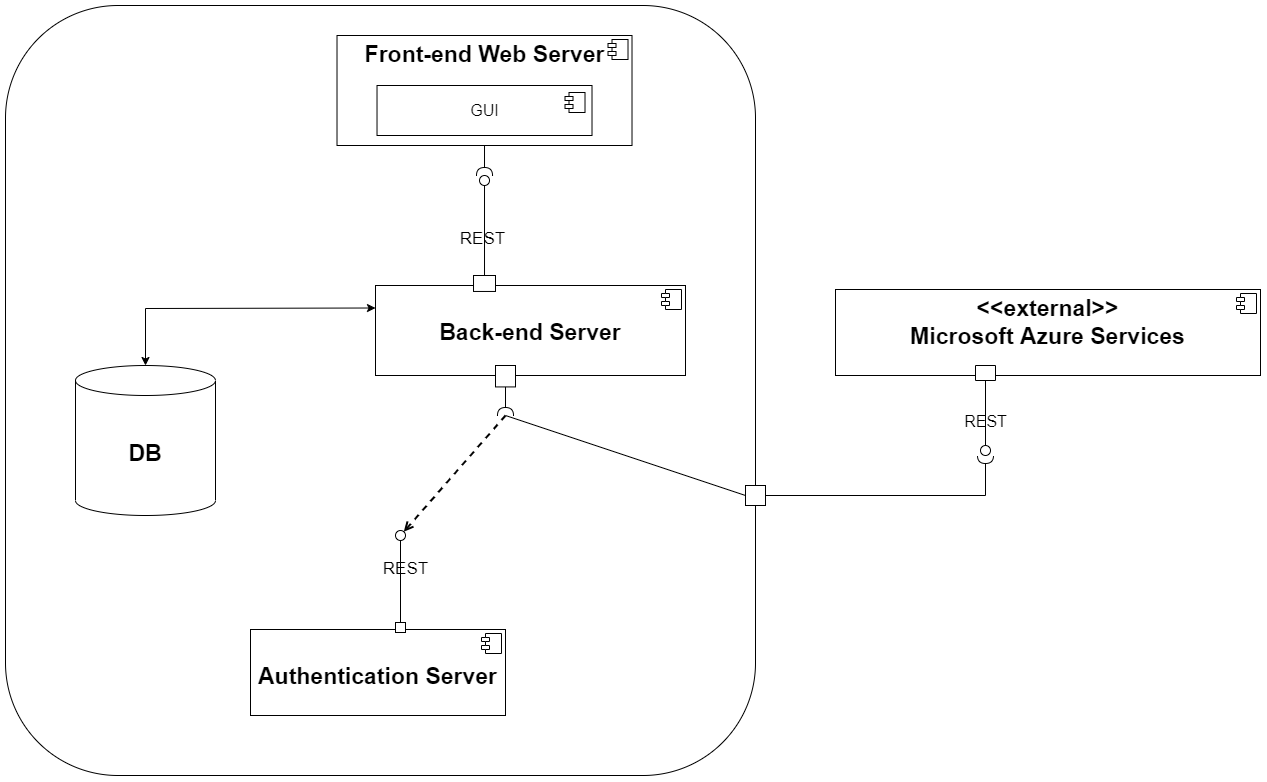

The diagram above was exported from draw.io. Its source (the exported page's mxGraphModel, read from the mxfile embedded in the PNG):
<mxGraphModel dx="1580" dy="952" grid="1" gridSize="10" guides="1" tooltips="1" connect="1" arrows="1" fold="1" page="1" pageScale="1" pageWidth="827" pageHeight="1169" background="none" math="0" shadow="0">
  <root>
    <mxCell id="0" />
    <mxCell id="1" parent="0" />
    <mxCell id="NZDj638J1EjzXSj-Jkun-3" value="&lt;h1&gt;&lt;br&gt;&lt;/h1&gt;" style="rounded=1;whiteSpace=wrap;html=1;align=center;labelPosition=center;verticalLabelPosition=middle;verticalAlign=middle;spacingTop=2;" vertex="1" parent="1">
      <mxGeometry x="140" y="520" width="750" height="770" as="geometry" />
    </mxCell>
    <mxCell id="rE0sHNUXfPRQsgwkyutA-3" value="&lt;p style=&quot;margin: 6px 0px 0px; text-align: center; font-size: 23px;&quot;&gt;&lt;b style=&quot;font-size: 23px;&quot;&gt;Front-end Web Server&lt;/b&gt;&lt;/p&gt;" style="align=left;overflow=fill;html=1;dropTarget=0;fontSize=23;" parent="1" vertex="1">
      <mxGeometry x="471.51" y="550" width="295" height="110" as="geometry" />
    </mxCell>
    <mxCell id="rE0sHNUXfPRQsgwkyutA-4" value="" style="shape=component;jettyWidth=8;jettyHeight=4;" parent="rE0sHNUXfPRQsgwkyutA-3" vertex="1">
      <mxGeometry x="1" width="20" height="20" relative="1" as="geometry">
        <mxPoint x="-24" y="4" as="offset" />
      </mxGeometry>
    </mxCell>
    <mxCell id="rE0sHNUXfPRQsgwkyutA-6" value="" style="rounded=0;orthogonalLoop=1;jettySize=auto;html=1;endArrow=halfCircle;endFill=0;endSize=6;strokeWidth=1;sketch=0;startArrow=none;exitX=0.5;exitY=1;exitDx=0;exitDy=0;" parent="1" source="rE0sHNUXfPRQsgwkyutA-3" target="NZDj638J1EjzXSj-Jkun-66" edge="1">
      <mxGeometry relative="1" as="geometry">
        <mxPoint x="753" y="620" as="sourcePoint" />
        <mxPoint x="748.1172510750562" y="693.9699475947484" as="targetPoint" />
      </mxGeometry>
    </mxCell>
    <mxCell id="rE0sHNUXfPRQsgwkyutA-10" value="&lt;font style=&quot;font-size: 16px;&quot;&gt;GUI&lt;/font&gt;" style="html=1;dropTarget=0;" parent="1" vertex="1">
      <mxGeometry x="511.52" y="600" width="214.99" height="50" as="geometry" />
    </mxCell>
    <mxCell id="rE0sHNUXfPRQsgwkyutA-11" value="" style="shape=module;jettyWidth=8;jettyHeight=4;" parent="rE0sHNUXfPRQsgwkyutA-10" vertex="1">
      <mxGeometry x="1" width="20" height="20" relative="1" as="geometry">
        <mxPoint x="-27" y="7" as="offset" />
      </mxGeometry>
    </mxCell>
    <mxCell id="rE0sHNUXfPRQsgwkyutA-96" value="&lt;p style=&quot;margin: 6px 0px 0px; text-align: center; font-size: 23px;&quot;&gt;&lt;b style=&quot;background-color: initial;&quot;&gt;&lt;br&gt;Authentication Server&lt;/b&gt;&lt;br&gt;&lt;/p&gt;&lt;p style=&quot;margin: 6px 0px 0px; text-align: center; font-size: 23px;&quot;&gt;&lt;b style=&quot;font-size: 23px;&quot;&gt;&lt;br style=&quot;font-size: 23px;&quot;&gt;&lt;/b&gt;&lt;/p&gt;" style="align=left;overflow=fill;html=1;dropTarget=0;fontSize=23;" parent="1" vertex="1">
      <mxGeometry x="385" y="1144" width="255" height="86" as="geometry" />
    </mxCell>
    <mxCell id="rE0sHNUXfPRQsgwkyutA-97" value="" style="shape=component;jettyWidth=8;jettyHeight=4;" parent="rE0sHNUXfPRQsgwkyutA-96" vertex="1">
      <mxGeometry x="1" width="20" height="20" relative="1" as="geometry">
        <mxPoint x="-24" y="4" as="offset" />
      </mxGeometry>
    </mxCell>
    <mxCell id="rE0sHNUXfPRQsgwkyutA-119" value="DB" style="shape=cylinder3;whiteSpace=wrap;html=1;boundedLbl=1;backgroundOutline=1;size=15;fontSize=23;fontStyle=1" parent="1" vertex="1">
      <mxGeometry x="210" y="880" width="140" height="150" as="geometry" />
    </mxCell>
    <mxCell id="rE0sHNUXfPRQsgwkyutA-240" value="" style="rounded=0;whiteSpace=wrap;html=1;" parent="1" vertex="1">
      <mxGeometry x="880" y="1000" width="20" height="20" as="geometry" />
    </mxCell>
    <mxCell id="rE0sHNUXfPRQsgwkyutA-245" value="" style="endArrow=none;html=1;rounded=0;labelBackgroundColor=none;fontSize=19;strokeColor=#000000;strokeWidth=2;" parent="1" edge="1">
      <mxGeometry width="50" height="50" relative="1" as="geometry">
        <mxPoint x="480" y="965" as="sourcePoint" />
        <mxPoint x="480" y="965" as="targetPoint" />
      </mxGeometry>
    </mxCell>
    <mxCell id="rE0sHNUXfPRQsgwkyutA-246" value="" style="endArrow=none;html=1;rounded=0;labelBackgroundColor=none;fontSize=7;strokeColor=#000000;strokeWidth=1;entryX=0;entryY=0.5;entryDx=0;entryDy=0;" parent="1" target="rE0sHNUXfPRQsgwkyutA-240" edge="1">
      <mxGeometry width="50" height="50" relative="1" as="geometry">
        <mxPoint x="640" y="930" as="sourcePoint" />
        <mxPoint x="1030" y="1007" as="targetPoint" />
      </mxGeometry>
    </mxCell>
    <mxCell id="rE0sHNUXfPRQsgwkyutA-249" value="" style="rounded=0;orthogonalLoop=1;jettySize=auto;html=1;endArrow=halfCircle;endFill=0;endSize=6;strokeWidth=1;sketch=0;exitX=1;exitY=0.5;exitDx=0;exitDy=0;" parent="1" source="rE0sHNUXfPRQsgwkyutA-240" edge="1" target="rE0sHNUXfPRQsgwkyutA-271">
      <mxGeometry relative="1" as="geometry">
        <mxPoint x="1039.55" y="1028" as="sourcePoint" />
        <mxPoint x="1120" y="1010" as="targetPoint" />
        <Array as="points">
          <mxPoint x="1120" y="1010" />
        </Array>
      </mxGeometry>
    </mxCell>
    <mxCell id="rE0sHNUXfPRQsgwkyutA-275" value="" style="endArrow=classic;startArrow=classic;html=1;rounded=0;exitX=0;exitY=0.25;exitDx=0;exitDy=0;entryX=0.5;entryY=0;entryDx=0;entryDy=0;entryPerimeter=0;strokeWidth=1;" parent="1" source="NZDj638J1EjzXSj-Jkun-4" target="rE0sHNUXfPRQsgwkyutA-119" edge="1">
      <mxGeometry width="50" height="50" relative="1" as="geometry">
        <mxPoint x="59.38000000000011" y="865" as="sourcePoint" />
        <mxPoint x="740" y="690" as="targetPoint" />
        <Array as="points">
          <mxPoint x="280" y="823" />
        </Array>
      </mxGeometry>
    </mxCell>
    <mxCell id="rE0sHNUXfPRQsgwkyutA-276" value="" style="group" parent="1" vertex="1" connectable="0">
      <mxGeometry x="530" y="1045" width="10" height="102" as="geometry" />
    </mxCell>
    <mxCell id="rE0sHNUXfPRQsgwkyutA-138" value="" style="rounded=0;whiteSpace=wrap;html=1;" parent="rE0sHNUXfPRQsgwkyutA-276" vertex="1">
      <mxGeometry y="92" width="10" height="10" as="geometry" />
    </mxCell>
    <mxCell id="rE0sHNUXfPRQsgwkyutA-139" value="" style="ellipse;whiteSpace=wrap;html=1;align=center;aspect=fixed;resizable=0;points=[];outlineConnect=0;sketch=0;" parent="rE0sHNUXfPRQsgwkyutA-276" vertex="1">
      <mxGeometry width="10" height="10" as="geometry" />
    </mxCell>
    <mxCell id="rE0sHNUXfPRQsgwkyutA-137" value="&#10;&lt;span style=&quot;color: rgb(0, 0, 0); font-family: Helvetica; font-size: 17px; font-style: normal; font-variant-ligatures: normal; font-variant-caps: normal; font-weight: 400; letter-spacing: normal; orphans: 2; text-align: center; text-indent: 0px; text-transform: none; widows: 2; word-spacing: 0px; -webkit-text-stroke-width: 0px; text-decoration-thickness: initial; text-decoration-style: initial; text-decoration-color: initial; float: none; display: inline !important;&quot;&gt;REST&lt;/span&gt;&#10;&#10;" style="rounded=0;orthogonalLoop=1;jettySize=auto;html=1;endArrow=none;endFill=0;sketch=0;targetPerimeterSpacing=0;startArrow=none;entryX=0.5;entryY=0;entryDx=0;entryDy=0;labelBackgroundColor=none;" parent="rE0sHNUXfPRQsgwkyutA-276" source="rE0sHNUXfPRQsgwkyutA-139" target="rE0sHNUXfPRQsgwkyutA-138" edge="1">
      <mxGeometry x="-0.1463" y="5" relative="1" as="geometry">
        <mxPoint x="85" y="94.99999999999977" as="sourcePoint" />
        <mxPoint x="57.5" y="60" as="targetPoint" />
        <mxPoint y="-1" as="offset" />
      </mxGeometry>
    </mxCell>
    <mxCell id="NZDj638J1EjzXSj-Jkun-4" value="&lt;p style=&quot;margin: 6px 0px 0px; text-align: center; font-size: 23px;&quot;&gt;&lt;b style=&quot;font-size: 23px;&quot;&gt;&lt;font style=&quot;font-size: 23px;&quot;&gt;&lt;br&gt;Back-end Server&lt;/font&gt;&lt;/b&gt;&lt;/p&gt;" style="align=left;overflow=fill;html=1;dropTarget=0;fontSize=23;" vertex="1" parent="1">
      <mxGeometry x="510" y="800" width="310" height="90" as="geometry" />
    </mxCell>
    <mxCell id="NZDj638J1EjzXSj-Jkun-5" value="" style="shape=component;jettyWidth=8;jettyHeight=4;" vertex="1" parent="NZDj638J1EjzXSj-Jkun-4">
      <mxGeometry x="1" width="20" height="20" relative="1" as="geometry">
        <mxPoint x="-24" y="4" as="offset" />
      </mxGeometry>
    </mxCell>
    <mxCell id="NZDj638J1EjzXSj-Jkun-20" value="" style="endArrow=none;html=1;rounded=0;labelBackgroundColor=none;fontSize=19;strokeColor=#000000;strokeWidth=2;" edge="1" parent="1">
      <mxGeometry width="50" height="50" relative="1" as="geometry">
        <mxPoint x="490" y="975" as="sourcePoint" />
        <mxPoint x="490" y="975" as="targetPoint" />
      </mxGeometry>
    </mxCell>
    <mxCell id="NZDj638J1EjzXSj-Jkun-40" value="&lt;p style=&quot;margin: 6px 0px 0px; text-align: center; font-size: 23px;&quot;&gt;&lt;b&gt;&amp;lt;&amp;lt;external&amp;gt;&amp;gt;&lt;br&gt;Microsoft Azure Services&lt;/b&gt;&lt;/p&gt;" style="align=left;overflow=fill;html=1;dropTarget=0;fontSize=23;" vertex="1" parent="1">
      <mxGeometry x="970" y="804" width="425" height="86" as="geometry" />
    </mxCell>
    <mxCell id="NZDj638J1EjzXSj-Jkun-41" value="" style="shape=component;jettyWidth=8;jettyHeight=4;" vertex="1" parent="NZDj638J1EjzXSj-Jkun-40">
      <mxGeometry x="1" width="20" height="20" relative="1" as="geometry">
        <mxPoint x="-24" y="4" as="offset" />
      </mxGeometry>
    </mxCell>
    <mxCell id="NZDj638J1EjzXSj-Jkun-43" value="" style="group" vertex="1" connectable="0" parent="1">
      <mxGeometry x="630" y="890" width="20" height="40" as="geometry" />
    </mxCell>
    <mxCell id="NZDj638J1EjzXSj-Jkun-44" value="" style="rounded=0;whiteSpace=wrap;html=1;" vertex="1" parent="NZDj638J1EjzXSj-Jkun-43">
      <mxGeometry y="-10" width="20" height="21.43" as="geometry" />
    </mxCell>
    <mxCell id="NZDj638J1EjzXSj-Jkun-45" value="" style="rounded=0;orthogonalLoop=1;jettySize=auto;html=1;endArrow=halfCircle;endFill=0;endSize=6;strokeWidth=1;sketch=0;exitX=0.5;exitY=1;exitDx=0;exitDy=0;" edge="1" parent="NZDj638J1EjzXSj-Jkun-43" source="NZDj638J1EjzXSj-Jkun-44">
      <mxGeometry relative="1" as="geometry">
        <mxPoint x="10.460000000000036" y="31.428571428571427" as="sourcePoint" />
        <mxPoint x="10" y="40" as="targetPoint" />
      </mxGeometry>
    </mxCell>
    <mxCell id="NZDj638J1EjzXSj-Jkun-54" value="" style="endArrow=none;dashed=1;html=1;rounded=0;endFill=0;startArrow=open;startFill=0;strokeWidth=2;" edge="1" parent="1" source="rE0sHNUXfPRQsgwkyutA-139">
      <mxGeometry width="50" height="50" relative="1" as="geometry">
        <mxPoint x="620" y="980" as="sourcePoint" />
        <mxPoint x="640" y="930" as="targetPoint" />
      </mxGeometry>
    </mxCell>
    <mxCell id="rE0sHNUXfPRQsgwkyutA-278" value="" style="rounded=0;whiteSpace=wrap;html=1;" parent="1" vertex="1">
      <mxGeometry x="608.01" y="790" width="21.99" height="15.96" as="geometry" />
    </mxCell>
    <mxCell id="rE0sHNUXfPRQsgwkyutA-280" value="&#10;&lt;span style=&quot;color: rgb(0, 0, 0); font-family: Helvetica; font-size: 17px; font-style: normal; font-variant-ligatures: normal; font-variant-caps: normal; font-weight: 400; letter-spacing: normal; orphans: 2; text-align: center; text-indent: 0px; text-transform: none; widows: 2; word-spacing: 0px; -webkit-text-stroke-width: 0px; text-decoration-thickness: initial; text-decoration-style: initial; text-decoration-color: initial; float: none; display: inline !important;&quot;&gt;REST&lt;/span&gt;&#10;&#10;" style="rounded=0;orthogonalLoop=1;jettySize=auto;html=1;endArrow=none;endFill=0;sketch=0;targetPerimeterSpacing=0;startArrow=none;entryX=0.5;entryY=0;entryDx=0;entryDy=0;labelBackgroundColor=none;" parent="1" target="rE0sHNUXfPRQsgwkyutA-278" edge="1" source="NZDj638J1EjzXSj-Jkun-66">
      <mxGeometry x="0.3402" y="-2" relative="1" as="geometry">
        <mxPoint x="605.01" y="698.3529411764706" as="sourcePoint" />
        <mxPoint x="615.4975" y="790" as="targetPoint" />
        <mxPoint as="offset" />
      </mxGeometry>
    </mxCell>
    <mxCell id="NZDj638J1EjzXSj-Jkun-66" value="" style="ellipse;whiteSpace=wrap;html=1;align=center;aspect=fixed;resizable=0;points=[];outlineConnect=0;sketch=0;" vertex="1" parent="1">
      <mxGeometry x="614.01" y="690" width="10" height="10" as="geometry" />
    </mxCell>
    <mxCell id="NZDj638J1EjzXSj-Jkun-71" value="" style="group;direction=east;flipV=1;" vertex="1" connectable="0" parent="1">
      <mxGeometry x="1110" y="880" width="20" height="90" as="geometry" />
    </mxCell>
    <mxCell id="rE0sHNUXfPRQsgwkyutA-271" value="" style="ellipse;whiteSpace=wrap;html=1;align=center;aspect=fixed;resizable=0;points=[];outlineConnect=0;sketch=0;" parent="NZDj638J1EjzXSj-Jkun-71" vertex="1">
      <mxGeometry x="5" y="80" width="10" height="10" as="geometry" />
    </mxCell>
    <mxCell id="rE0sHNUXfPRQsgwkyutA-273" value="&lt;font style=&quot;font-size: 16px;&quot;&gt;REST&lt;/font&gt;" style="rounded=0;orthogonalLoop=1;jettySize=auto;html=1;endArrow=none;endFill=0;sketch=0;startArrow=none;labelBackgroundColor=none;entryX=0.5;entryY=1;entryDx=0;entryDy=0;" parent="NZDj638J1EjzXSj-Jkun-71" source="rE0sHNUXfPRQsgwkyutA-271" target="rE0sHNUXfPRQsgwkyutA-270" edge="1">
      <mxGeometry x="-0.3846" relative="1" as="geometry">
        <mxPoint x="10" y="80" as="sourcePoint" />
        <mxPoint x="162" y="106" as="targetPoint" />
        <mxPoint as="offset" />
      </mxGeometry>
    </mxCell>
    <mxCell id="rE0sHNUXfPRQsgwkyutA-270" value="" style="rounded=0;whiteSpace=wrap;html=1;direction=west;" parent="NZDj638J1EjzXSj-Jkun-71" vertex="1">
      <mxGeometry width="20" height="15" as="geometry" />
    </mxCell>
  </root>
</mxGraphModel>